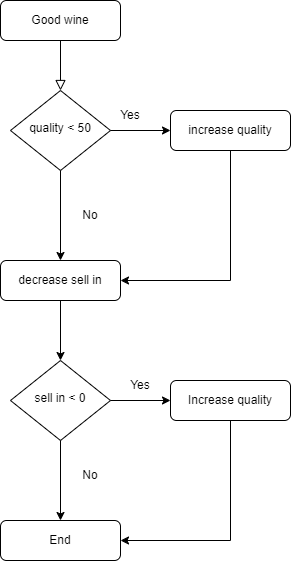

The diagram above was exported from draw.io. Its source (the exported page's mxGraphModel, read from the mxfile embedded in the PNG):
<mxGraphModel dx="1038" dy="563" grid="1" gridSize="10" guides="1" tooltips="1" connect="1" arrows="1" fold="1" page="1" pageScale="1" pageWidth="827" pageHeight="1169" math="0" shadow="0">
  <root>
    <mxCell id="0" />
    <mxCell id="1" parent="0" />
    <mxCell id="2" value="" style="rounded=0;html=1;jettySize=auto;orthogonalLoop=1;fontSize=11;endArrow=block;endFill=0;endSize=8;strokeWidth=1;shadow=0;labelBackgroundColor=none;edgeStyle=orthogonalEdgeStyle;" edge="1" source="3" target="4" parent="1">
      <mxGeometry relative="1" as="geometry" />
    </mxCell>
    <mxCell id="3" value="Good wine" style="rounded=1;whiteSpace=wrap;html=1;fontSize=12;glass=0;strokeWidth=1;shadow=0;" vertex="1" parent="1">
      <mxGeometry x="160" y="80" width="120" height="40" as="geometry" />
    </mxCell>
    <mxCell id="4" value="quality &amp;lt; 50" style="rhombus;whiteSpace=wrap;html=1;shadow=0;fontFamily=Helvetica;fontSize=12;align=center;strokeWidth=1;spacing=6;spacingTop=-4;" vertex="1" parent="1">
      <mxGeometry x="170" y="170" width="100" height="80" as="geometry" />
    </mxCell>
    <mxCell id="5" value="increase quality" style="rounded=1;whiteSpace=wrap;html=1;fontSize=12;glass=0;strokeWidth=1;shadow=0;" vertex="1" parent="1">
      <mxGeometry x="330" y="190" width="120" height="40" as="geometry" />
    </mxCell>
    <mxCell id="6" value="decrease sell in" style="rounded=1;whiteSpace=wrap;html=1;fontSize=12;glass=0;strokeWidth=1;shadow=0;" vertex="1" parent="1">
      <mxGeometry x="160" y="340" width="120" height="40" as="geometry" />
    </mxCell>
    <mxCell id="7" value="" style="endArrow=classic;html=1;rounded=0;" edge="1" source="5" target="6" parent="1">
      <mxGeometry width="50" height="50" relative="1" as="geometry">
        <mxPoint x="440" y="430" as="sourcePoint" />
        <mxPoint x="490" y="380" as="targetPoint" />
        <Array as="points">
          <mxPoint x="390" y="360" />
        </Array>
      </mxGeometry>
    </mxCell>
    <mxCell id="8" value="sell in &amp;lt; 0" style="rhombus;whiteSpace=wrap;html=1;shadow=0;fontFamily=Helvetica;fontSize=12;align=center;strokeWidth=1;spacing=6;spacingTop=-4;" vertex="1" parent="1">
      <mxGeometry x="170" y="440" width="100" height="80" as="geometry" />
    </mxCell>
    <mxCell id="9" value="" style="endArrow=classic;html=1;rounded=0;" edge="1" source="6" target="8" parent="1">
      <mxGeometry width="50" height="50" relative="1" as="geometry">
        <mxPoint x="300" y="540" as="sourcePoint" />
        <mxPoint x="350" y="490" as="targetPoint" />
      </mxGeometry>
    </mxCell>
    <mxCell id="10" value="" style="endArrow=classic;html=1;rounded=0;" edge="1" source="8" target="19" parent="1">
      <mxGeometry width="50" height="50" relative="1" as="geometry">
        <mxPoint x="380" y="450" as="sourcePoint" />
        <mxPoint x="220" y="590" as="targetPoint" />
      </mxGeometry>
    </mxCell>
    <mxCell id="11" value="" style="endArrow=classic;html=1;rounded=0;" edge="1" source="4" target="6" parent="1">
      <mxGeometry width="50" height="50" relative="1" as="geometry">
        <mxPoint x="390" y="490" as="sourcePoint" />
        <mxPoint x="440" y="440" as="targetPoint" />
      </mxGeometry>
    </mxCell>
    <mxCell id="12" value="" style="endArrow=classic;html=1;rounded=0;" edge="1" source="4" target="5" parent="1">
      <mxGeometry width="50" height="50" relative="1" as="geometry">
        <mxPoint x="500" y="490" as="sourcePoint" />
        <mxPoint x="550" y="440" as="targetPoint" />
      </mxGeometry>
    </mxCell>
    <mxCell id="13" value="No" style="text;html=1;strokeColor=none;fillColor=none;align=center;verticalAlign=middle;whiteSpace=wrap;rounded=0;" vertex="1" parent="1">
      <mxGeometry x="220" y="280" width="60" height="30" as="geometry" />
    </mxCell>
    <mxCell id="14" value="Yes" style="text;html=1;strokeColor=none;fillColor=none;align=center;verticalAlign=middle;whiteSpace=wrap;rounded=0;" vertex="1" parent="1">
      <mxGeometry x="260" y="180" width="60" height="30" as="geometry" />
    </mxCell>
    <mxCell id="15" value="No" style="text;html=1;strokeColor=none;fillColor=none;align=center;verticalAlign=middle;whiteSpace=wrap;rounded=0;" vertex="1" parent="1">
      <mxGeometry x="220" y="540" width="60" height="30" as="geometry" />
    </mxCell>
    <mxCell id="16" value="" style="endArrow=classic;html=1;rounded=0;" edge="1" source="8" target="18" parent="1">
      <mxGeometry width="50" height="50" relative="1" as="geometry">
        <mxPoint x="460" y="480" as="sourcePoint" />
        <mxPoint x="390" y="480" as="targetPoint" />
      </mxGeometry>
    </mxCell>
    <mxCell id="17" value="Yes" style="text;html=1;strokeColor=none;fillColor=none;align=center;verticalAlign=middle;whiteSpace=wrap;rounded=0;" vertex="1" parent="1">
      <mxGeometry x="270" y="450" width="60" height="30" as="geometry" />
    </mxCell>
    <mxCell id="18" value="Increase quality" style="rounded=1;whiteSpace=wrap;html=1;fontSize=12;glass=0;strokeWidth=1;shadow=0;" vertex="1" parent="1">
      <mxGeometry x="330" y="460" width="120" height="40" as="geometry" />
    </mxCell>
    <mxCell id="19" value="End" style="rounded=1;whiteSpace=wrap;html=1;fontSize=12;glass=0;strokeWidth=1;shadow=0;" vertex="1" parent="1">
      <mxGeometry x="160" y="600" width="120" height="40" as="geometry" />
    </mxCell>
    <mxCell id="20" value="" style="endArrow=classic;html=1;rounded=0;" edge="1" source="18" target="19" parent="1">
      <mxGeometry width="50" height="50" relative="1" as="geometry">
        <mxPoint x="430" y="660" as="sourcePoint" />
        <mxPoint x="480" y="610" as="targetPoint" />
        <Array as="points">
          <mxPoint x="390" y="620" />
        </Array>
      </mxGeometry>
    </mxCell>
  </root>
</mxGraphModel>